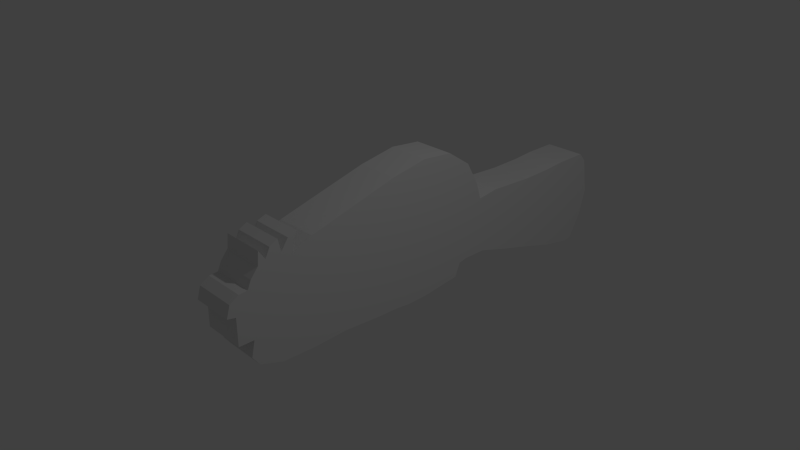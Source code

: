 # Source: ice_penguim_cannon.blend  (saved by Blender 2.73.0; exported with 4.5.12 LTS)
import bpy
from mathutils import Matrix  # noqa: F401  (used for matrix-valued properties, if any)

bpy.ops.wm.read_factory_settings(use_empty=True)
scene = bpy.context.scene
scene.name = 'Scene'

# ---- collections
col_collection_1 = bpy.data.collections.new('Collection 1'); scene.collection.children.link(col_collection_1)

# ---- world
world_world = bpy.data.worlds.new('World'); scene.world = world_world
world_world.color = (0.05088, 0.05088, 0.05088)
world_world.use_sun_shadow = False
world_world.sun_shadow_jitter_overblur = 0.0
world_world.cycles.sampling_method = 'MANUAL'
world_world.cycles.sample_map_resolution = 256

# ---- cameras
cam_camera = bpy.data.cameras.new('Camera')
cam_camera.clip_end = 100.0
cam_camera.lens = 35.0
cam_camera.sensor_width = 32.0
cam_camera.sensor_height = 18.0
cam_camera.ortho_scale = 7.314
cam_camera.dof.focus_distance = 0.0
cam_camera.dof.aperture_fstop = 128.0

# ---- lights
light_lamp = bpy.data.lights.new('Lamp', 'POINT')
light_lamp.transmission_factor = 0.0
light_lamp.cutoff_distance = 30.0
light_lamp.energy = 100.0
light_lamp.shadow_buffer_clip_start = 1.001
light_lamp.shadow_soft_size = 0.1
light_lamp.shadow_maximum_resolution = 0.006
light_lamp.use_absolute_resolution = True
light_lamp.cycles.use_multiple_importance_sampling = False

# ---- meshes
me_plane = bpy.data.meshes.new('Plane')
me_plane.from_pydata([(1.0, -2.128, -0.1404), (1.0, -2.326, 0.2503), (1.0, -2.337, -0.1352), (1.0, -2.337, -0.1352), (1.0, -2.18, -0.354), (1.0, -2.081, -0.4947), (1.0, -1.758, -0.6093), (1.0, -1.3, -0.6249), (1.0, -0.8248, -0.6124), (1.0, -0.2684, -0.6562), (1.0, 0.9944, 1.219), (1.0, 1.338, 0.9755), (1.0, 1.52, 0.6442), (1.0, 0.05041, -0.6687), (1.0, 0.2442, -0.6937), (1.0, 0.563, -0.6937), (1.0, 0.9819, -0.6499), (1.0, 1.138, -0.6374), (1.0, 1.219, -0.4499), (1.0, 1.345, -0.4248), (1.0, 1.682, -0.4311), (1.0, 2.157, -0.5811), (1.0, 2.732, -0.7499), (1.0, 3.145, -0.8812), (1.0, 3.62, -0.9812), (1.0, 3.745, -0.9625), (1.0, 3.939, -0.6311), (1.0, 4.045, -0.256), (1.0, 3.958, 0.2691), (1.0, 3.845, 0.4004), (1.0, 3.37, 0.4066), (1.0, 3.032, 0.3879), (1.0, 2.564, 0.3879), (1.0, 1.913, 0.4316), (1.0, 1.595, 0.3941), (1.0, 0.5443, 1.269), (1.0, 0.01916, 1.182), (1.0, -0.6435, 1.013), (1.0, -1.25, 0.8568), (1.0, -1.519, 0.7317), (1.0, -1.513, 0.8755), (1.0, -1.45, 0.9943), (1.0, -1.575, 0.9505), (1.0, -1.675, 0.813), (1.0, -1.713, 0.9818), (1.0, -1.825, 0.9255), (1.0, -1.888, 0.8005), (1.0, -1.975, 0.9318), (1.0, -1.994, 0.7505), (1.0, -2.1, 0.6254), (1.0, -2.15, 0.5129), (1.0, -2.269, 0.5067), (1.0, -2.394, 0.4316), (1.0, -2.444, 0.2691), (1.0, -2.331, 0.2441), (0.4149, -2.128, -0.1404), (0.4149, -2.326, 0.2503), (0.4149, -2.337, -0.1352), (0.4149, -2.18, -0.354), (0.4149, -2.081, -0.4947), (0.4149, -1.758, -0.6093), (0.4149, -1.3, -0.6249), (0.4149, -0.8248, -0.6124), (0.4149, -0.2684, -0.6562), (0.4149, 0.9944, 1.219), (0.4149, 1.338, 0.9755), (0.4149, 1.52, 0.6442), (0.4149, 0.05041, -0.6687), (0.4149, 0.2442, -0.6937), (0.4149, 0.563, -0.6937), (0.4149, 0.9819, -0.6499), (0.4149, 1.138, -0.6374), (0.4149, 1.219, -0.4499), (0.4149, 1.345, -0.4248), (0.4149, 1.682, -0.4311), (0.4149, 2.157, -0.5811), (0.4149, 2.732, -0.7499), (0.4149, 3.145, -0.8812), (0.4149, 3.62, -0.9812), (0.4149, 3.745, -0.9625), (0.4149, 3.939, -0.6311), (0.4149, 4.045, -0.256), (0.4149, 3.958, 0.2691), (0.4149, 3.845, 0.4004), (0.4149, 3.37, 0.4066), (0.4149, 3.032, 0.3879), (0.4149, 2.564, 0.3879), (0.4149, 1.913, 0.4316), (0.4149, 1.595, 0.3941), (0.4149, 0.5443, 1.269), (0.4149, 0.01916, 1.182), (0.4149, -0.6435, 1.013), (0.4149, -1.25, 0.8568), (0.4149, -1.519, 0.7317), (0.4149, -1.513, 0.8755), (0.4149, -1.45, 0.9943), (0.4149, -1.575, 0.9505), (0.4149, -1.675, 0.813), (0.4149, -1.713, 0.9818), (0.4149, -1.825, 0.9255), (0.4149, -1.888, 0.8005), (0.4149, -1.975, 0.9318), (0.4149, -1.994, 0.7505), (0.4149, -2.1, 0.6254), (0.4149, -2.15, 0.5129), (0.4149, -2.269, 0.5067), (0.4149, -2.394, 0.4316), (0.4149, -2.444, 0.2691), (0.4149, -2.331, 0.2441)], [], [(18, 17, 71, 72), (33, 32, 86, 87), (11, 12, 66, 65), (48, 47, 101, 102), (26, 25, 79, 80), (55, 57, 56, 108, 107, 106, 105, 104, 103, 102, 101, 100, 99, 98, 97, 96, 95, 94, 93, 92, 91, 90, 89, 64, 65, 66, 88, 87, 86, 85, 84, 83, 82, 81, 80, 79, 78, 77, 76, 75, 74, 73, 72, 71, 70, 69, 68, 67, 63, 62, 61, 60, 59, 58), (41, 40, 94, 95), (19, 18, 72, 73), (34, 33, 87, 88), (12, 34, 88, 66), (49, 48, 102, 103), (27, 26, 80, 81), (5, 4, 58, 59), (42, 41, 95, 96), (20, 19, 73, 74), (35, 10, 64, 89), (13, 9, 63, 67), (50, 49, 103, 104), (28, 27, 81, 82), (6, 5, 59, 60), (43, 42, 96, 97), (21, 20, 74, 75), (36, 35, 89, 90), (14, 13, 67, 68), (51, 50, 104, 105), (29, 28, 82, 83), (7, 6, 60, 61), (44, 43, 97, 98), (22, 21, 75, 76), (37, 36, 90, 91), (15, 14, 68, 69), (52, 51, 105, 106), (30, 29, 83, 84), (8, 7, 61, 62), (45, 44, 98, 99), (23, 22, 76, 77), (4, 0, 55, 58), (38, 37, 91, 92), (53, 52, 106, 107), (16, 15, 69, 70), (31, 30, 84, 85), (46, 45, 99, 100), (9, 8, 62, 63), (24, 23, 77, 78), (39, 38, 92, 93), (0, 3, 57, 55), (54, 53, 107, 108), (17, 16, 70, 71), (32, 31, 85, 86), (10, 11, 65, 64), (47, 46, 100, 101), (25, 24, 78, 79), (3, 1, 56, 57), (40, 39, 93, 94), (2, 3, 57), (0, 4, 5, 6, 7, 8, 9, 13, 14, 15, 16, 17, 18, 19, 20, 21, 22, 23, 24, 25, 26, 27, 28, 29, 30, 31, 32, 33, 34, 12, 11, 10, 35, 36, 37, 38, 39, 40, 41, 42, 43, 44, 45, 46, 47, 48, 49, 50, 51, 52, 53, 54, 3)])
me_plane.use_remesh_preserve_volume = False
me_plane.use_remesh_preserve_attributes = False
me_plane.use_mirror_vertex_groups = False
me_plane.update()

# ---- objects
ob_plane = bpy.data.objects.new('Plane', me_plane)
ob_lamp = bpy.data.objects.new('Lamp', light_lamp)
ob_camera = bpy.data.objects.new('Camera', cam_camera)

# ---- transforms, parenting, visibility, modifiers, constraints
ob_plane.location = (-0.6185, 0.0, 0.0)
ob_plane.lineart.crease_threshold = 0.0
ob_lamp.location = (4.076, 1.005, 5.904)
ob_lamp.rotation_euler = (0.6503, 0.05522, 1.866)
ob_lamp.lock_rotations_4d = False
ob_lamp.empty_display_type = 'ARROWS'
ob_lamp.color = (0.0, 0.0, 0.0, 0.0)
ob_lamp.lineart.crease_threshold = 0.0
ob_camera.location = (7.481, -6.508, 5.344)
ob_camera.rotation_euler = (1.109, 0.01082, 0.8149)
ob_camera.lock_rotations_4d = False
ob_camera.empty_display_type = 'ARROWS'
ob_camera.color = (0.0, 0.0, 0.0, 0.0)
ob_camera.display_type = 'WIRE'
ob_camera.lineart.crease_threshold = 0.0

# ---- collection membership
col_collection_1.objects.link(ob_plane)
col_collection_1.objects.link(ob_lamp)
col_collection_1.objects.link(ob_camera)

# ---- scene / render settings (as saved in the file)
scene.camera = ob_camera
scene.frame_start = 1; scene.frame_end = 250; scene.frame_set(1)
scene.render.engine = 'BLENDER_EEVEE_NEXT'
scene.render.resolution_percentage = 50
scene.render.dither_intensity = 0.0
scene.cycles.use_denoising = False
scene.cycles.samples = 10
scene.cycles.sampling_pattern = 'TABULATED_SOBOL'
scene.cycles.light_sampling_threshold = 0.0
scene.cycles.use_adaptive_sampling = False
scene.cycles.use_light_tree = False
scene.cycles.blur_glossy = 0.0
scene.cycles.pixel_filter_type = 'GAUSSIAN'
scene.cycles.sample_clamp_indirect = 0.0
scene.view_settings.view_transform = 'Standard'
bpy.context.view_layer.update()
